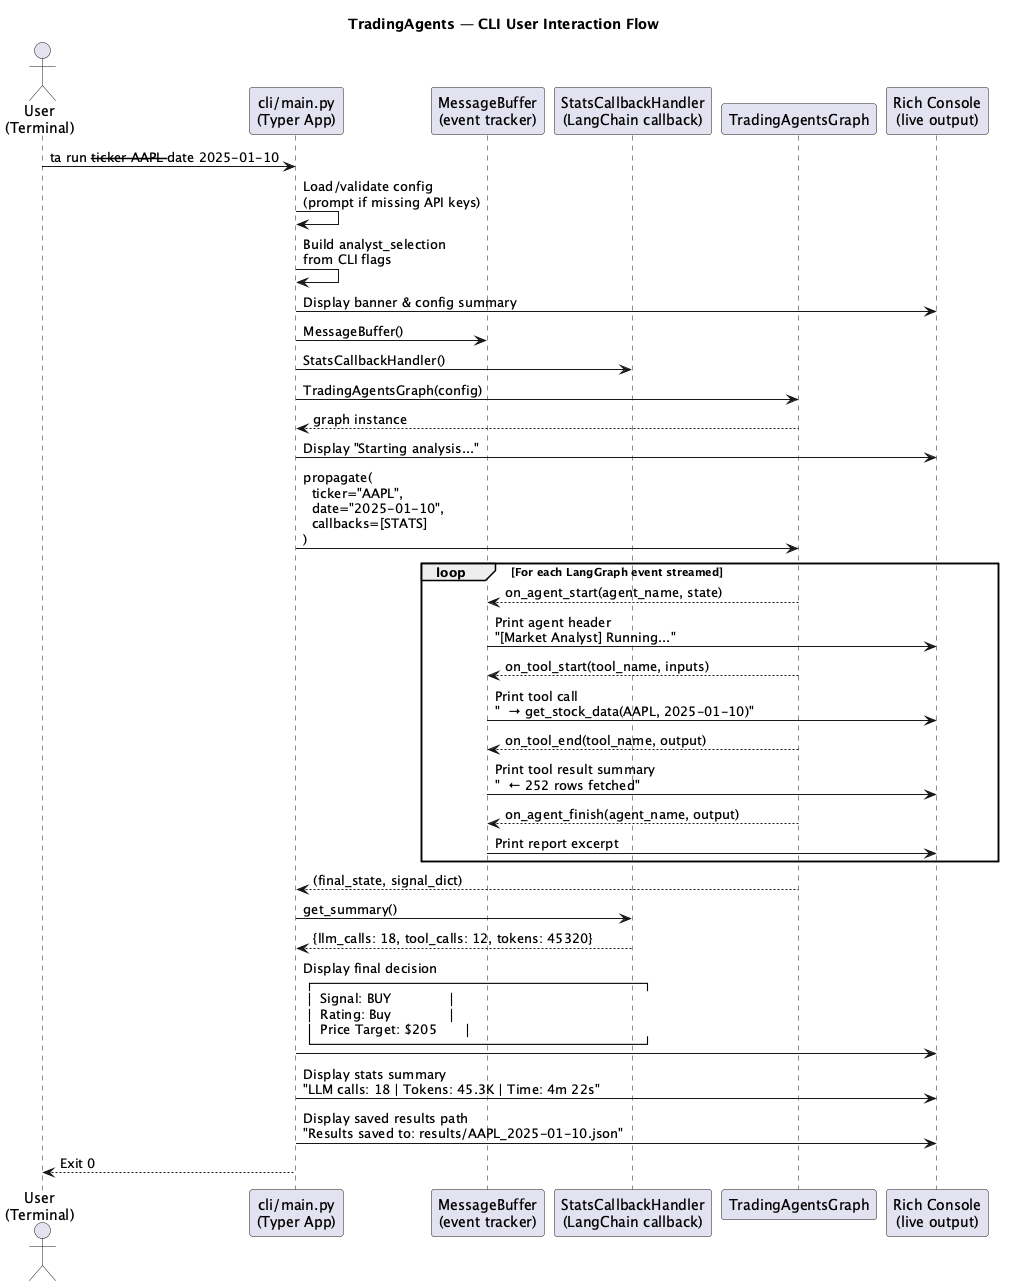

The diagram above was rendered by PlantUML. Its source (embedded in the PNG):
@startuml Sequence - CLI Interaction
title TradingAgents — CLI User Interaction Flow

skinparam responseMessageBelowArrow true

actor "User\n(Terminal)" as USER
participant "cli/main.py\n(Typer App)" as CLI
participant "MessageBuffer\n(event tracker)" as BUF
participant "StatsCallbackHandler\n(LangChain callback)" as STATS
participant "TradingAgentsGraph" as TAG
participant "Rich Console\n(live output)" as RICH

USER -> CLI : ta run --ticker AAPL --date 2025-01-10

CLI -> CLI : Load/validate config\n(prompt if missing API keys)
CLI -> CLI : Build analyst_selection\nfrom CLI flags

CLI -> RICH : Display banner & config summary

CLI -> BUF : MessageBuffer()
CLI -> STATS : StatsCallbackHandler()

CLI -> TAG : TradingAgentsGraph(config)
TAG --> CLI : graph instance

CLI -> RICH : Display "Starting analysis..."

CLI -> TAG : propagate(\n  ticker="AAPL",\n  date="2025-01-10",\n  callbacks=[STATS]\n)

loop For each LangGraph event streamed
  TAG --> BUF : on_agent_start(agent_name, state)
  BUF -> RICH : Print agent header\n"[Market Analyst] Running..."

  TAG --> BUF : on_tool_start(tool_name, inputs)
  BUF -> RICH : Print tool call\n"  → get_stock_data(AAPL, 2025-01-10)"

  TAG --> BUF : on_tool_end(tool_name, output)
  BUF -> RICH : Print tool result summary\n"  ← 252 rows fetched"

  TAG --> BUF : on_agent_finish(agent_name, output)
  BUF -> RICH : Print report excerpt
end

TAG --> CLI : (final_state, signal_dict)

CLI -> STATS : get_summary()
STATS --> CLI : {llm_calls: 18, tool_calls: 12, tokens: 45320}

CLI -> RICH : Display final decision\n┌─────────────────────────┐\n│ Signal: BUY             │\n│ Rating: Buy             │\n│ Price Target: $205      │\n└─────────────────────────┘

CLI -> RICH : Display stats summary\n"LLM calls: 18 | Tokens: 45.3K | Time: 4m 22s"

CLI -> RICH : Display saved results path\n"Results saved to: results/AAPL_2025-01-10.json"

CLI --> USER : Exit 0

@enduml